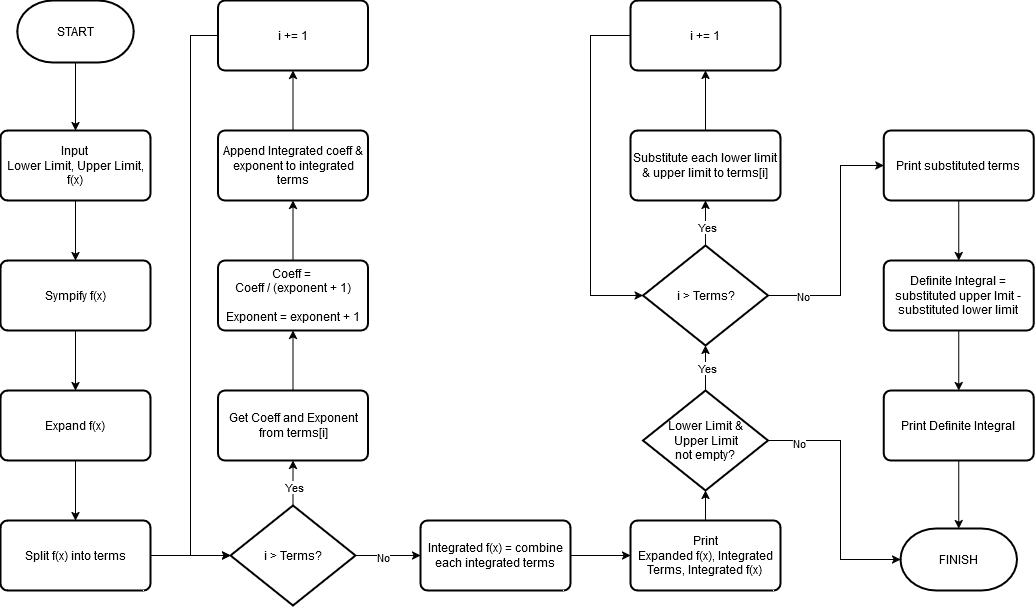

The diagram above was exported from draw.io. Its source (the exported page's mxGraphModel, read from the mxfile embedded in the PNG):
<mxGraphModel dx="1677" dy="2210" grid="1" gridSize="10" guides="1" tooltips="1" connect="1" arrows="1" fold="1" page="0" pageScale="1" pageWidth="850" pageHeight="1100" math="0" shadow="0">
  <root>
    <mxCell id="0" />
    <mxCell id="1" parent="0" />
    <mxCell id="eyALDqEQFRTkG9efOTmC-10" value="" style="edgeStyle=orthogonalEdgeStyle;rounded=0;orthogonalLoop=1;jettySize=auto;html=1;" parent="1" source="eyALDqEQFRTkG9efOTmC-4" target="eyALDqEQFRTkG9efOTmC-5" edge="1">
      <mxGeometry relative="1" as="geometry" />
    </mxCell>
    <mxCell id="eyALDqEQFRTkG9efOTmC-4" value="START" style="strokeWidth=2;html=1;shape=mxgraph.flowchart.terminator;whiteSpace=wrap;" parent="1" vertex="1">
      <mxGeometry x="136.75" y="70" width="116.5" height="62" as="geometry" />
    </mxCell>
    <mxCell id="eyALDqEQFRTkG9efOTmC-11" value="" style="edgeStyle=orthogonalEdgeStyle;rounded=0;orthogonalLoop=1;jettySize=auto;html=1;" parent="1" source="eyALDqEQFRTkG9efOTmC-5" target="eyALDqEQFRTkG9efOTmC-6" edge="1">
      <mxGeometry relative="1" as="geometry" />
    </mxCell>
    <mxCell id="eyALDqEQFRTkG9efOTmC-5" value="Input&lt;br&gt;Lower Limit, Upper Limit, f(x)" style="rounded=1;whiteSpace=wrap;html=1;absoluteArcSize=1;arcSize=14;strokeWidth=2;" parent="1" vertex="1">
      <mxGeometry x="120" y="200" width="150" height="70" as="geometry" />
    </mxCell>
    <mxCell id="eyALDqEQFRTkG9efOTmC-12" value="" style="edgeStyle=orthogonalEdgeStyle;rounded=0;orthogonalLoop=1;jettySize=auto;html=1;" parent="1" source="eyALDqEQFRTkG9efOTmC-6" target="eyALDqEQFRTkG9efOTmC-7" edge="1">
      <mxGeometry relative="1" as="geometry" />
    </mxCell>
    <mxCell id="eyALDqEQFRTkG9efOTmC-6" value="Sympify f(x)" style="rounded=1;whiteSpace=wrap;html=1;absoluteArcSize=1;arcSize=14;strokeWidth=2;" parent="1" vertex="1">
      <mxGeometry x="120" y="330" width="150" height="70" as="geometry" />
    </mxCell>
    <mxCell id="eyALDqEQFRTkG9efOTmC-13" value="" style="edgeStyle=orthogonalEdgeStyle;rounded=0;orthogonalLoop=1;jettySize=auto;html=1;" parent="1" source="eyALDqEQFRTkG9efOTmC-7" target="eyALDqEQFRTkG9efOTmC-8" edge="1">
      <mxGeometry relative="1" as="geometry" />
    </mxCell>
    <mxCell id="eyALDqEQFRTkG9efOTmC-7" value="Expand f(x)" style="rounded=1;whiteSpace=wrap;html=1;absoluteArcSize=1;arcSize=14;strokeWidth=2;" parent="1" vertex="1">
      <mxGeometry x="120" y="460" width="150" height="70" as="geometry" />
    </mxCell>
    <mxCell id="eyALDqEQFRTkG9efOTmC-14" value="" style="edgeStyle=orthogonalEdgeStyle;rounded=0;orthogonalLoop=1;jettySize=auto;html=1;" parent="1" source="eyALDqEQFRTkG9efOTmC-8" target="eyALDqEQFRTkG9efOTmC-9" edge="1">
      <mxGeometry relative="1" as="geometry" />
    </mxCell>
    <mxCell id="eyALDqEQFRTkG9efOTmC-8" value="Split f(x) into terms" style="rounded=1;whiteSpace=wrap;html=1;absoluteArcSize=1;arcSize=14;strokeWidth=2;" parent="1" vertex="1">
      <mxGeometry x="120" y="590" width="150" height="70" as="geometry" />
    </mxCell>
    <mxCell id="eyALDqEQFRTkG9efOTmC-16" value="" style="edgeStyle=orthogonalEdgeStyle;rounded=0;orthogonalLoop=1;jettySize=auto;html=1;" parent="1" source="eyALDqEQFRTkG9efOTmC-9" target="eyALDqEQFRTkG9efOTmC-15" edge="1">
      <mxGeometry relative="1" as="geometry" />
    </mxCell>
    <mxCell id="HnTx6G_b7sEfnTDpaQSq-32" value="Yes" style="edgeLabel;html=1;align=center;verticalAlign=middle;resizable=0;points=[];" vertex="1" connectable="0" parent="eyALDqEQFRTkG9efOTmC-16">
      <mxGeometry x="-0.0603" relative="1" as="geometry">
        <mxPoint as="offset" />
      </mxGeometry>
    </mxCell>
    <mxCell id="HnTx6G_b7sEfnTDpaQSq-2" value="" style="edgeStyle=orthogonalEdgeStyle;rounded=0;orthogonalLoop=1;jettySize=auto;html=1;" edge="1" parent="1" source="eyALDqEQFRTkG9efOTmC-9" target="HnTx6G_b7sEfnTDpaQSq-1">
      <mxGeometry relative="1" as="geometry" />
    </mxCell>
    <mxCell id="HnTx6G_b7sEfnTDpaQSq-33" value="No" style="edgeLabel;html=1;align=center;verticalAlign=middle;resizable=0;points=[];" vertex="1" connectable="0" parent="HnTx6G_b7sEfnTDpaQSq-2">
      <mxGeometry x="-0.2" relative="1" as="geometry">
        <mxPoint as="offset" />
      </mxGeometry>
    </mxCell>
    <mxCell id="eyALDqEQFRTkG9efOTmC-9" value="i &amp;gt; Terms?" style="strokeWidth=2;html=1;shape=mxgraph.flowchart.decision;whiteSpace=wrap;" parent="1" vertex="1">
      <mxGeometry x="350" y="575" width="125" height="100" as="geometry" />
    </mxCell>
    <mxCell id="eyALDqEQFRTkG9efOTmC-18" value="" style="edgeStyle=orthogonalEdgeStyle;rounded=0;orthogonalLoop=1;jettySize=auto;html=1;" parent="1" source="eyALDqEQFRTkG9efOTmC-15" target="eyALDqEQFRTkG9efOTmC-17" edge="1">
      <mxGeometry relative="1" as="geometry" />
    </mxCell>
    <mxCell id="eyALDqEQFRTkG9efOTmC-15" value="Get Coeff and Exponent from terms[i]" style="rounded=1;whiteSpace=wrap;html=1;absoluteArcSize=1;arcSize=14;strokeWidth=2;" parent="1" vertex="1">
      <mxGeometry x="337.5" y="460" width="150" height="70" as="geometry" />
    </mxCell>
    <mxCell id="eyALDqEQFRTkG9efOTmC-20" value="" style="edgeStyle=orthogonalEdgeStyle;rounded=0;orthogonalLoop=1;jettySize=auto;html=1;" parent="1" source="eyALDqEQFRTkG9efOTmC-17" target="eyALDqEQFRTkG9efOTmC-19" edge="1">
      <mxGeometry relative="1" as="geometry" />
    </mxCell>
    <mxCell id="eyALDqEQFRTkG9efOTmC-17" value="&lt;div&gt;Coeff =&amp;nbsp;&lt;/div&gt;&lt;div&gt;Coeff / (exponent + 1)&lt;/div&gt;&lt;div&gt;&lt;br&gt;&lt;/div&gt;&lt;div&gt;Exponent = exponent + 1&lt;br&gt;&lt;/div&gt;" style="rounded=1;whiteSpace=wrap;html=1;absoluteArcSize=1;arcSize=14;strokeWidth=2;" parent="1" vertex="1">
      <mxGeometry x="337.5" y="330" width="150" height="70" as="geometry" />
    </mxCell>
    <mxCell id="eyALDqEQFRTkG9efOTmC-22" style="edgeStyle=orthogonalEdgeStyle;rounded=0;orthogonalLoop=1;jettySize=auto;html=1;entryX=0;entryY=0.5;entryDx=0;entryDy=0;entryPerimeter=0;exitX=0;exitY=0.5;exitDx=0;exitDy=0;" parent="1" source="HnTx6G_b7sEfnTDpaQSq-5" edge="1" target="eyALDqEQFRTkG9efOTmC-9">
      <mxGeometry relative="1" as="geometry">
        <mxPoint x="310" y="630" as="targetPoint" />
        <Array as="points">
          <mxPoint x="310" y="105" />
          <mxPoint x="310" y="625" />
        </Array>
      </mxGeometry>
    </mxCell>
    <mxCell id="HnTx6G_b7sEfnTDpaQSq-6" value="" style="edgeStyle=orthogonalEdgeStyle;rounded=0;orthogonalLoop=1;jettySize=auto;html=1;" edge="1" parent="1" source="eyALDqEQFRTkG9efOTmC-19" target="HnTx6G_b7sEfnTDpaQSq-5">
      <mxGeometry relative="1" as="geometry" />
    </mxCell>
    <mxCell id="eyALDqEQFRTkG9efOTmC-19" value="Append Integrated coeff &amp;amp; exponent to integrated terms" style="rounded=1;whiteSpace=wrap;html=1;absoluteArcSize=1;arcSize=14;strokeWidth=2;" parent="1" vertex="1">
      <mxGeometry x="337.5" y="200" width="150" height="70" as="geometry" />
    </mxCell>
    <mxCell id="HnTx6G_b7sEfnTDpaQSq-4" value="" style="edgeStyle=orthogonalEdgeStyle;rounded=0;orthogonalLoop=1;jettySize=auto;html=1;" edge="1" parent="1" source="HnTx6G_b7sEfnTDpaQSq-1" target="HnTx6G_b7sEfnTDpaQSq-3">
      <mxGeometry relative="1" as="geometry" />
    </mxCell>
    <mxCell id="HnTx6G_b7sEfnTDpaQSq-1" value="Integrated f(x) = combine each integrated terms" style="rounded=1;whiteSpace=wrap;html=1;absoluteArcSize=1;arcSize=14;strokeWidth=2;" vertex="1" parent="1">
      <mxGeometry x="540" y="590" width="150" height="70" as="geometry" />
    </mxCell>
    <mxCell id="HnTx6G_b7sEfnTDpaQSq-8" value="" style="edgeStyle=orthogonalEdgeStyle;rounded=0;orthogonalLoop=1;jettySize=auto;html=1;" edge="1" parent="1" source="HnTx6G_b7sEfnTDpaQSq-3" target="HnTx6G_b7sEfnTDpaQSq-7">
      <mxGeometry relative="1" as="geometry" />
    </mxCell>
    <mxCell id="HnTx6G_b7sEfnTDpaQSq-3" value="&lt;div&gt;Print&lt;/div&gt;&lt;div&gt;Expanded f(x), Integrated Terms, Integrated f(x)&lt;br&gt;&lt;/div&gt;" style="rounded=1;whiteSpace=wrap;html=1;absoluteArcSize=1;arcSize=14;strokeWidth=2;" vertex="1" parent="1">
      <mxGeometry x="750" y="590" width="150" height="70" as="geometry" />
    </mxCell>
    <mxCell id="HnTx6G_b7sEfnTDpaQSq-5" value="i += 1" style="rounded=1;whiteSpace=wrap;html=1;absoluteArcSize=1;arcSize=14;strokeWidth=2;" vertex="1" parent="1">
      <mxGeometry x="337.5" y="70" width="150" height="70" as="geometry" />
    </mxCell>
    <mxCell id="HnTx6G_b7sEfnTDpaQSq-12" value="" style="edgeStyle=orthogonalEdgeStyle;rounded=0;orthogonalLoop=1;jettySize=auto;html=1;" edge="1" parent="1" source="HnTx6G_b7sEfnTDpaQSq-7" target="HnTx6G_b7sEfnTDpaQSq-11">
      <mxGeometry relative="1" as="geometry" />
    </mxCell>
    <mxCell id="HnTx6G_b7sEfnTDpaQSq-30" value="Yes" style="edgeLabel;html=1;align=center;verticalAlign=middle;resizable=0;points=[];" vertex="1" connectable="0" parent="HnTx6G_b7sEfnTDpaQSq-12">
      <mxGeometry x="0.0316" relative="1" as="geometry">
        <mxPoint as="offset" />
      </mxGeometry>
    </mxCell>
    <mxCell id="HnTx6G_b7sEfnTDpaQSq-7" value="&lt;div&gt;Lower Limit &amp;amp;&lt;/div&gt;&lt;div&gt;Upper Limit&lt;/div&gt;&lt;div&gt;not empty?&lt;br&gt; &lt;/div&gt;" style="strokeWidth=2;html=1;shape=mxgraph.flowchart.decision;whiteSpace=wrap;" vertex="1" parent="1">
      <mxGeometry x="762.5" y="460" width="125" height="100" as="geometry" />
    </mxCell>
    <mxCell id="HnTx6G_b7sEfnTDpaQSq-10" value="FINISH" style="strokeWidth=2;html=1;shape=mxgraph.flowchart.terminator;whiteSpace=wrap;" vertex="1" parent="1">
      <mxGeometry x="1020" y="598" width="116.5" height="62" as="geometry" />
    </mxCell>
    <mxCell id="HnTx6G_b7sEfnTDpaQSq-14" value="" style="edgeStyle=orthogonalEdgeStyle;rounded=0;orthogonalLoop=1;jettySize=auto;html=1;" edge="1" parent="1" source="HnTx6G_b7sEfnTDpaQSq-11" target="HnTx6G_b7sEfnTDpaQSq-13">
      <mxGeometry relative="1" as="geometry" />
    </mxCell>
    <mxCell id="HnTx6G_b7sEfnTDpaQSq-28" value="Yes" style="edgeLabel;html=1;align=center;verticalAlign=middle;resizable=0;points=[];" vertex="1" connectable="0" parent="HnTx6G_b7sEfnTDpaQSq-14">
      <mxGeometry x="-0.0828" relative="1" as="geometry">
        <mxPoint as="offset" />
      </mxGeometry>
    </mxCell>
    <mxCell id="HnTx6G_b7sEfnTDpaQSq-20" value="" style="edgeStyle=orthogonalEdgeStyle;rounded=0;orthogonalLoop=1;jettySize=auto;html=1;" edge="1" parent="1" source="HnTx6G_b7sEfnTDpaQSq-11" target="HnTx6G_b7sEfnTDpaQSq-19">
      <mxGeometry relative="1" as="geometry">
        <Array as="points">
          <mxPoint x="960" y="365" />
          <mxPoint x="960" y="235" />
        </Array>
      </mxGeometry>
    </mxCell>
    <mxCell id="HnTx6G_b7sEfnTDpaQSq-29" value="No" style="edgeLabel;html=1;align=center;verticalAlign=middle;resizable=0;points=[];" vertex="1" connectable="0" parent="HnTx6G_b7sEfnTDpaQSq-20">
      <mxGeometry x="-0.7367" y="1" relative="1" as="geometry">
        <mxPoint as="offset" />
      </mxGeometry>
    </mxCell>
    <mxCell id="HnTx6G_b7sEfnTDpaQSq-11" value="i &amp;gt; Terms?" style="strokeWidth=2;html=1;shape=mxgraph.flowchart.decision;whiteSpace=wrap;" vertex="1" parent="1">
      <mxGeometry x="762.5" y="315" width="125" height="100" as="geometry" />
    </mxCell>
    <mxCell id="HnTx6G_b7sEfnTDpaQSq-16" value="" style="edgeStyle=orthogonalEdgeStyle;rounded=0;orthogonalLoop=1;jettySize=auto;html=1;" edge="1" parent="1" source="HnTx6G_b7sEfnTDpaQSq-13" target="HnTx6G_b7sEfnTDpaQSq-15">
      <mxGeometry relative="1" as="geometry" />
    </mxCell>
    <mxCell id="HnTx6G_b7sEfnTDpaQSq-13" value="Substitute each lower limit &amp;amp; upper limit to terms[i]" style="rounded=1;whiteSpace=wrap;html=1;absoluteArcSize=1;arcSize=14;strokeWidth=2;" vertex="1" parent="1">
      <mxGeometry x="750" y="200" width="150" height="70" as="geometry" />
    </mxCell>
    <mxCell id="HnTx6G_b7sEfnTDpaQSq-15" value="i += 1" style="rounded=1;whiteSpace=wrap;html=1;absoluteArcSize=1;arcSize=14;strokeWidth=2;" vertex="1" parent="1">
      <mxGeometry x="750" y="70" width="150" height="70" as="geometry" />
    </mxCell>
    <mxCell id="HnTx6G_b7sEfnTDpaQSq-17" style="edgeStyle=orthogonalEdgeStyle;rounded=0;orthogonalLoop=1;jettySize=auto;html=1;exitX=0;exitY=0.5;exitDx=0;exitDy=0;entryX=0;entryY=0.5;entryDx=0;entryDy=0;entryPerimeter=0;" edge="1" parent="1" source="HnTx6G_b7sEfnTDpaQSq-15" target="HnTx6G_b7sEfnTDpaQSq-11">
      <mxGeometry relative="1" as="geometry">
        <Array as="points">
          <mxPoint x="710" y="105" />
          <mxPoint x="710" y="365" />
        </Array>
      </mxGeometry>
    </mxCell>
    <mxCell id="HnTx6G_b7sEfnTDpaQSq-18" style="edgeStyle=orthogonalEdgeStyle;rounded=0;orthogonalLoop=1;jettySize=auto;html=1;exitX=1;exitY=0.5;exitDx=0;exitDy=0;exitPerimeter=0;entryX=0;entryY=0.5;entryDx=0;entryDy=0;entryPerimeter=0;" edge="1" parent="1" source="HnTx6G_b7sEfnTDpaQSq-7" target="HnTx6G_b7sEfnTDpaQSq-10">
      <mxGeometry relative="1" as="geometry">
        <Array as="points">
          <mxPoint x="960" y="510" />
          <mxPoint x="960" y="629" />
        </Array>
      </mxGeometry>
    </mxCell>
    <mxCell id="HnTx6G_b7sEfnTDpaQSq-31" value="No" style="edgeLabel;html=1;align=center;verticalAlign=middle;resizable=0;points=[];" vertex="1" connectable="0" parent="HnTx6G_b7sEfnTDpaQSq-18">
      <mxGeometry x="-0.7524" y="-1" relative="1" as="geometry">
        <mxPoint as="offset" />
      </mxGeometry>
    </mxCell>
    <mxCell id="HnTx6G_b7sEfnTDpaQSq-26" value="" style="edgeStyle=orthogonalEdgeStyle;rounded=0;orthogonalLoop=1;jettySize=auto;html=1;" edge="1" parent="1" source="HnTx6G_b7sEfnTDpaQSq-19" target="HnTx6G_b7sEfnTDpaQSq-24">
      <mxGeometry relative="1" as="geometry" />
    </mxCell>
    <mxCell id="HnTx6G_b7sEfnTDpaQSq-19" value="Print substituted terms" style="rounded=1;whiteSpace=wrap;html=1;absoluteArcSize=1;arcSize=14;strokeWidth=2;" vertex="1" parent="1">
      <mxGeometry x="1003.25" y="200" width="150" height="70" as="geometry" />
    </mxCell>
    <mxCell id="HnTx6G_b7sEfnTDpaQSq-23" value="" style="edgeStyle=orthogonalEdgeStyle;rounded=0;orthogonalLoop=1;jettySize=auto;html=1;" edge="1" parent="1" source="HnTx6G_b7sEfnTDpaQSq-21" target="HnTx6G_b7sEfnTDpaQSq-10">
      <mxGeometry relative="1" as="geometry" />
    </mxCell>
    <mxCell id="HnTx6G_b7sEfnTDpaQSq-21" value="Print Definite Integral" style="rounded=1;whiteSpace=wrap;html=1;absoluteArcSize=1;arcSize=14;strokeWidth=2;" vertex="1" parent="1">
      <mxGeometry x="1003.25" y="460" width="150" height="70" as="geometry" />
    </mxCell>
    <mxCell id="HnTx6G_b7sEfnTDpaQSq-27" value="" style="edgeStyle=orthogonalEdgeStyle;rounded=0;orthogonalLoop=1;jettySize=auto;html=1;" edge="1" parent="1" source="HnTx6G_b7sEfnTDpaQSq-24" target="HnTx6G_b7sEfnTDpaQSq-21">
      <mxGeometry relative="1" as="geometry" />
    </mxCell>
    <mxCell id="HnTx6G_b7sEfnTDpaQSq-24" value="Definite Integral = substituted upper lmit - substituted lower limit" style="rounded=1;whiteSpace=wrap;html=1;absoluteArcSize=1;arcSize=14;strokeWidth=2;" vertex="1" parent="1">
      <mxGeometry x="1003.25" y="330" width="150" height="70" as="geometry" />
    </mxCell>
  </root>
</mxGraphModel>